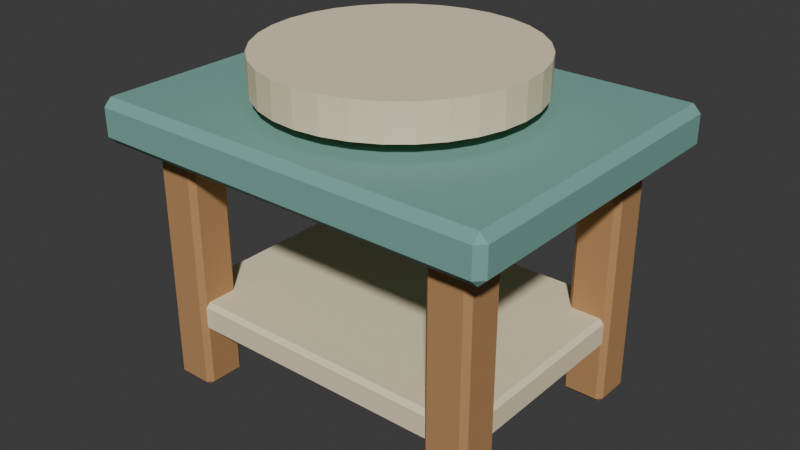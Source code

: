 # Source: source.blend  (saved by Blender 4.3.34; exported with 4.5.12 LTS)
import bpy
from mathutils import Matrix  # noqa: F401  (used for matrix-valued properties, if any)

bpy.ops.wm.read_factory_settings(use_empty=True)
scene = bpy.context.scene
scene.name = 'Scene'

# ---- collections
col_collection = bpy.data.collections.new('Collection'); scene.collection.children.link(col_collection)

# ---- materials (node trees are filled in below, after node groups)
mat_honey = bpy.data.materials.new('honey')
mat_honey.diffuse_color = (0.48, 0.255, 0.105, 1.0)
mat_sand = bpy.data.materials.new('sand')
mat_sand.diffuse_color = (0.86, 0.75, 0.52, 1.0)
mat_teal = bpy.data.materials.new('teal')
mat_teal.diffuse_color = (0.19, 0.4, 0.35, 1.0)

# ---- material node trees
mat_honey.use_nodes = True; mat_honey.node_tree.nodes.clear()
_N = mat_honey.node_tree.nodes; _L = mat_honey.node_tree.links
n0 = _N.new('ShaderNodeBsdfPrincipled'); n0.name = 'Principled BSDF'; n0.location = (10, 300)
n0.inputs[0].default_value = (0.48, 0.255, 0.105, 1.0)
n0.inputs[2].default_value = 0.83
n1 = _N.new('ShaderNodeOutputMaterial'); n1.name = 'Material Output'; n1.location = (300, 300)
_L.new(n0.outputs[0], n1.inputs[0])
n1.is_active_output = True
mat_sand.use_nodes = True; mat_sand.node_tree.nodes.clear()
_N = mat_sand.node_tree.nodes; _L = mat_sand.node_tree.links
n0 = _N.new('ShaderNodeBsdfPrincipled'); n0.name = 'Principled BSDF'; n0.location = (10, 300)
n0.inputs[0].default_value = (0.86, 0.75, 0.52, 1.0)
n0.inputs[2].default_value = 0.83
n1 = _N.new('ShaderNodeOutputMaterial'); n1.name = 'Material Output'; n1.location = (300, 300)
_L.new(n0.outputs[0], n1.inputs[0])
n1.is_active_output = True
mat_teal.use_nodes = True; mat_teal.node_tree.nodes.clear()
_N = mat_teal.node_tree.nodes; _L = mat_teal.node_tree.links
n0 = _N.new('ShaderNodeBsdfPrincipled'); n0.name = 'Principled BSDF'; n0.location = (10, 300)
n0.inputs[0].default_value = (0.19, 0.4, 0.35, 1.0)
n0.inputs[2].default_value = 0.83
n1 = _N.new('ShaderNodeOutputMaterial'); n1.name = 'Material Output'; n1.location = (300, 300)
_L.new(n0.outputs[0], n1.inputs[0])
n1.is_active_output = True

# ---- world
world_world = bpy.data.worlds.new('World'); scene.world = world_world
world_world.use_nodes = True; world_world.node_tree.nodes.clear()
_N = world_world.node_tree.nodes; _L = world_world.node_tree.links
n0 = _N.new('ShaderNodeOutputWorld'); n0.name = 'World Output'; n0.location = (300, 300)
n1 = _N.new('ShaderNodeBackground'); n1.name = 'Background'; n1.location = (10, 300)
n1.inputs[0].default_value = (0.05088, 0.05088, 0.05088, 1.0)
_L.new(n1.outputs[0], n0.inputs[0])
n0.is_active_output = True
world_world.color = (0.05088, 0.05088, 0.05088)
world_world.sun_shadow_jitter_overblur = 0.0

# ---- meshes
me_turntable_axle = bpy.data.meshes.new('Turntable axle')
me_turntable_axle.from_pydata([(0.0, 0.09, 0.64), (-0.03444, 0.08315, 0.64), (-0.06364, 0.06364, 0.64), (-0.08315, 0.03444, 0.64), (-0.09, 5.511e-18, 0.64), (-0.08315, -0.03444, 0.64), (-0.06364, -0.06364, 0.64), (-0.03444, -0.08315, 0.64), (-1.102e-17, -0.09, 0.64), (0.03444, -0.08315, 0.64), (0.06364, -0.06364, 0.64), (0.08315, -0.03444, 0.64), (0.09, -1.653e-17, 0.64), (0.08315, 0.03444, 0.64), (0.06364, 0.06364, 0.64), (0.03444, 0.08315, 0.64), (0.0, 0.09, 0.73), (-0.03444, 0.08315, 0.73), (-0.06364, 0.06364, 0.73), (-0.08315, 0.03444, 0.73), (-0.09, 5.511e-18, 0.73), (-0.08315, -0.03444, 0.73), (-0.06364, -0.06364, 0.73), (-0.03444, -0.08315, 0.73), (-1.102e-17, -0.09, 0.73), (0.03444, -0.08315, 0.73), (0.06364, -0.06364, 0.73), (0.08315, -0.03444, 0.73), (0.09, -1.653e-17, 0.73), (0.08315, 0.03444, 0.73), (0.06364, 0.06364, 0.73), (0.03444, 0.08315, 0.73)], [], [(0, 1, 17, 16), (1, 2, 18, 17), (2, 3, 19, 18), (3, 4, 20, 19), (4, 5, 21, 20), (5, 6, 22, 21), (6, 7, 23, 22), (7, 8, 24, 23), (8, 9, 25, 24), (9, 10, 26, 25), (10, 11, 27, 26), (11, 12, 28, 27), (12, 13, 29, 28), (13, 14, 30, 29), (14, 15, 31, 30), (15, 0, 16, 31), (15, 14, 13, 12, 11, 10, 9, 8, 7, 6, 5, 4, 3, 2, 1, 0), (16, 17, 18, 19, 20, 21, 22, 23, 24, 25, 26, 27, 28, 29, 30, 31)])
me_turntable_axle.materials.append(mat_honey)
me_turntable_axle.update()
me_turntable_plate = bpy.data.meshes.new('Turntable plate')
me_turntable_plate.from_pydata([(0.0, 0.3, 0.7), (-0.05853, 0.2942, 0.7), (-0.1148, 0.2772, 0.7), (-0.1667, 0.2494, 0.7), (-0.2121, 0.2121, 0.7), (-0.2494, 0.1667, 0.7), (-0.2772, 0.1148, 0.7), (-0.2942, 0.05853, 0.7), (-0.3, 1.837e-17, 0.7), (-0.2942, -0.05853, 0.7), (-0.2772, -0.1148, 0.7), (-0.2494, -0.1667, 0.7), (-0.2121, -0.2121, 0.7), (-0.1667, -0.2494, 0.7), (-0.1148, -0.2772, 0.7), (-0.05853, -0.2942, 0.7), (-3.674e-17, -0.3, 0.7), (0.05853, -0.2942, 0.7), (0.1148, -0.2772, 0.7), (0.1667, -0.2494, 0.7), (0.2121, -0.2121, 0.7), (0.2494, -0.1667, 0.7), (0.2772, -0.1148, 0.7), (0.2942, -0.05853, 0.7), (0.3, -5.511e-17, 0.7), (0.2942, 0.05853, 0.7), (0.2772, 0.1148, 0.7), (0.2494, 0.1667, 0.7), (0.2121, 0.2121, 0.7), (0.1667, 0.2494, 0.7), (0.1148, 0.2772, 0.7), (0.05853, 0.2942, 0.7), (0.0, 0.3, 0.78), (-0.05853, 0.2942, 0.78), (-0.1148, 0.2772, 0.78), (-0.1667, 0.2494, 0.78), (-0.2121, 0.2121, 0.78), (-0.2494, 0.1667, 0.78), (-0.2772, 0.1148, 0.78), (-0.2942, 0.05853, 0.78), (-0.3, 1.837e-17, 0.78), (-0.2942, -0.05853, 0.78), (-0.2772, -0.1148, 0.78), (-0.2494, -0.1667, 0.78), (-0.2121, -0.2121, 0.78), (-0.1667, -0.2494, 0.78), (-0.1148, -0.2772, 0.78), (-0.05853, -0.2942, 0.78), (-3.674e-17, -0.3, 0.78), (0.05853, -0.2942, 0.78), (0.1148, -0.2772, 0.78), (0.1667, -0.2494, 0.78), (0.2121, -0.2121, 0.78), (0.2494, -0.1667, 0.78), (0.2772, -0.1148, 0.78), (0.2942, -0.05853, 0.78), (0.3, -5.511e-17, 0.78), (0.2942, 0.05853, 0.78), (0.2772, 0.1148, 0.78), (0.2494, 0.1667, 0.78), (0.2121, 0.2121, 0.78), (0.1667, 0.2494, 0.78), (0.1148, 0.2772, 0.78), (0.05853, 0.2942, 0.78)], [], [(0, 1, 33, 32), (1, 2, 34, 33), (2, 3, 35, 34), (3, 4, 36, 35), (4, 5, 37, 36), (5, 6, 38, 37), (6, 7, 39, 38), (7, 8, 40, 39), (8, 9, 41, 40), (9, 10, 42, 41), (10, 11, 43, 42), (11, 12, 44, 43), (12, 13, 45, 44), (13, 14, 46, 45), (14, 15, 47, 46), (15, 16, 48, 47), (16, 17, 49, 48), (17, 18, 50, 49), (18, 19, 51, 50), (19, 20, 52, 51), (20, 21, 53, 52), (21, 22, 54, 53), (22, 23, 55, 54), (23, 24, 56, 55), (24, 25, 57, 56), (25, 26, 58, 57), (26, 27, 59, 58), (27, 28, 60, 59), (28, 29, 61, 60), (29, 30, 62, 61), (30, 31, 63, 62), (31, 0, 32, 63), (31, 30, 29, 28, 27, 26, 25, 24, 23, 22, 21, 20, 19, 18, 17, 16, 15, 14, 13, 12, 11, 10, 9, 8, 7, 6, 5, 4, 3, 2, 1, 0), (32, 33, 34, 35, 36, 37, 38, 39, 40, 41, 42, 43, 44, 45, 46, 47, 48, 49, 50, 51, 52, 53, 54, 55, 56, 57, 58, 59, 60, 61, 62, 63)])
me_turntable_plate.materials.append(mat_sand)
me_turntable_plate.update()
me_cube_001 = bpy.data.meshes.new('Cube.001')
me_cube_001.from_pydata([(-0.388, -0.288, 0.0), (-0.388, -0.3, 0.012), (-0.4, -0.288, 0.012), (-0.388, -0.3, 0.588), (-0.388, -0.288, 0.6), (-0.4, -0.288, 0.588), (-0.388, -0.212, 0.0), (-0.4, -0.212, 0.012), (-0.388, -0.2, 0.012), (-0.388, -0.212, 0.6), (-0.388, -0.2, 0.588), (-0.4, -0.212, 0.588), (-0.312, -0.288, 0.0), (-0.3, -0.288, 0.012), (-0.312, -0.3, 0.012), (-0.312, -0.288, 0.6), (-0.312, -0.3, 0.588), (-0.3, -0.288, 0.588), (-0.312, -0.212, 0.0), (-0.312, -0.2, 0.012), (-0.3, -0.212, 0.012), (-0.312, -0.212, 0.6), (-0.3, -0.212, 0.588), (-0.312, -0.2, 0.588)], [], [(14, 16, 3, 1), (20, 22, 17, 13), (21, 9, 4, 15), (2, 5, 11, 7), (8, 10, 23, 19), (0, 1, 2), (3, 4, 5), (6, 7, 8), (9, 10, 11), (12, 13, 14), (15, 16, 17), (18, 19, 20), (21, 22, 23), (6, 0, 2, 7), (1, 3, 5, 2), (4, 9, 11, 5), (10, 8, 7, 11), (18, 6, 8, 19), (9, 21, 23, 10), (22, 20, 19, 23), (12, 18, 20, 13), (21, 15, 17, 22), (16, 14, 13, 17), (0, 12, 14, 1), (15, 4, 3, 16), (6, 18, 12, 0)])
_uv = me_cube_001.uv_layers.new(name='UVMap')
_uv.uv.foreach_set('vector', [0.38, 0.78, 0.62, 0.78, 0.62, 0.97, 0.38, 0.97, 0.38, 0.53, 0.62, 0.53, 0.62, 0.72, 0.38, 0.72, 0.655, 0.53, 0.845, 0.53, 0.845, 0.72, 0.655, 0.72, 0.38, 0.03, 0.62, 0.03, 0.62, 0.22, 0.38, 0.22, 0.38, 0.28, 0.62, 0.28, 0.62, 0.47, 0.38, 0.47, 0.155, 0.72, 0.155, 0.75, 0.125, 0.72, 0.62, 0.97, 0.625, 0.97, 0.62, 1.0, 0.155, 0.53, 0.125, 0.53, 0.155, 0.5, 0.625, 0.28, 0.62, 0.28, 0.62, 0.25, 0.345, 0.72, 0.375, 0.72, 0.345, 0.75, 0.625, 0.78, 0.62, 0.78, 0.62, 0.75, 0.345, 0.53, 0.345, 0.5, 0.375, 0.53, 0.625, 0.53, 0.62, 0.53, 0.62, 0.5, 0.155, 0.53, 0.155, 0.72, 0.125, 0.72, 0.125, 0.53, 0.38, 0.0, 0.62, 0.0, 0.62, 0.03, 0.38, 0.03, 0.625, 0.03, 0.625, 0.22, 0.62, 0.22, 0.62, 0.03, 0.62, 0.28, 0.38, 0.28, 0.38, 0.22, 0.62, 0.22, 0.345, 0.53, 0.155, 0.53, 0.155, 0.5, 0.345, 0.5, 0.625, 0.28, 0.625, 0.47, 0.62, 0.47, 0.62, 0.28, 0.62, 0.53, 0.38, 0.53, 0.38, 0.47, 0.62, 0.47, 0.345, 0.72, 0.345, 0.53, 0.38, 0.53, 0.38, 0.72, 0.655, 0.53, 0.655, 0.72, 0.62, 0.72, 0.62, 0.53, 0.62, 0.78, 0.38, 0.78, 0.38, 0.72, 0.62, 0.72, 0.155, 0.72, 0.345, 0.72, 0.345, 0.75, 0.155, 0.75, 0.625, 0.78, 0.625, 0.97, 0.62, 0.97, 0.62, 0.78, 0.155, 0.53, 0.345, 0.53, 0.345, 0.72, 0.155, 0.72])
me_cube_001.materials.append(mat_honey)
me_cube_001.update()
me_cube_002 = bpy.data.meshes.new('Cube.002')
me_cube_002.from_pydata([(-0.388, 0.212, 0.0), (-0.388, 0.2, 0.012), (-0.4, 0.212, 0.012), (-0.388, 0.2, 0.588), (-0.388, 0.212, 0.6), (-0.4, 0.212, 0.588), (-0.388, 0.288, 0.0), (-0.4, 0.288, 0.012), (-0.388, 0.3, 0.012), (-0.388, 0.288, 0.6), (-0.388, 0.3, 0.588), (-0.4, 0.288, 0.588), (-0.312, 0.212, 0.0), (-0.3, 0.212, 0.012), (-0.312, 0.2, 0.012), (-0.312, 0.212, 0.6), (-0.312, 0.2, 0.588), (-0.3, 0.212, 0.588), (-0.312, 0.288, 0.0), (-0.312, 0.3, 0.012), (-0.3, 0.288, 0.012), (-0.312, 0.288, 0.6), (-0.3, 0.288, 0.588), (-0.312, 0.3, 0.588)], [], [(14, 16, 3, 1), (20, 22, 17, 13), (21, 9, 4, 15), (2, 5, 11, 7), (8, 10, 23, 19), (0, 1, 2), (3, 4, 5), (6, 7, 8), (9, 10, 11), (12, 13, 14), (15, 16, 17), (18, 19, 20), (21, 22, 23), (6, 0, 2, 7), (1, 3, 5, 2), (4, 9, 11, 5), (10, 8, 7, 11), (18, 6, 8, 19), (9, 21, 23, 10), (22, 20, 19, 23), (12, 18, 20, 13), (21, 15, 17, 22), (16, 14, 13, 17), (0, 12, 14, 1), (15, 4, 3, 16), (6, 18, 12, 0)])
_uv = me_cube_002.uv_layers.new(name='UVMap')
_uv.uv.foreach_set('vector', [0.38, 0.78, 0.62, 0.78, 0.62, 0.97, 0.38, 0.97, 0.38, 0.53, 0.62, 0.53, 0.62, 0.72, 0.38, 0.72, 0.655, 0.53, 0.845, 0.53, 0.845, 0.72, 0.655, 0.72, 0.38, 0.03, 0.62, 0.03, 0.62, 0.22, 0.38, 0.22, 0.38, 0.28, 0.62, 0.28, 0.62, 0.47, 0.38, 0.47, 0.155, 0.72, 0.155, 0.75, 0.125, 0.72, 0.62, 0.97, 0.625, 0.97, 0.62, 1.0, 0.155, 0.53, 0.125, 0.53, 0.155, 0.5, 0.625, 0.28, 0.62, 0.28, 0.62, 0.25, 0.345, 0.72, 0.375, 0.72, 0.345, 0.75, 0.625, 0.78, 0.62, 0.78, 0.62, 0.75, 0.345, 0.53, 0.345, 0.5, 0.375, 0.53, 0.625, 0.53, 0.62, 0.53, 0.62, 0.5, 0.155, 0.53, 0.155, 0.72, 0.125, 0.72, 0.125, 0.53, 0.38, 0.0, 0.62, 0.0, 0.62, 0.03, 0.38, 0.03, 0.625, 0.03, 0.625, 0.22, 0.62, 0.22, 0.62, 0.03, 0.62, 0.28, 0.38, 0.28, 0.38, 0.22, 0.62, 0.22, 0.345, 0.53, 0.155, 0.53, 0.155, 0.5, 0.345, 0.5, 0.625, 0.28, 0.625, 0.47, 0.62, 0.47, 0.62, 0.28, 0.62, 0.53, 0.38, 0.53, 0.38, 0.47, 0.62, 0.47, 0.345, 0.72, 0.345, 0.53, 0.38, 0.53, 0.38, 0.72, 0.655, 0.53, 0.655, 0.72, 0.62, 0.72, 0.62, 0.53, 0.62, 0.78, 0.38, 0.78, 0.38, 0.72, 0.62, 0.72, 0.155, 0.72, 0.345, 0.72, 0.345, 0.75, 0.155, 0.75, 0.625, 0.78, 0.625, 0.97, 0.62, 0.97, 0.62, 0.78, 0.155, 0.53, 0.345, 0.53, 0.345, 0.72, 0.155, 0.72])
me_cube_002.materials.append(mat_honey)
me_cube_002.update()
me_cube_003 = bpy.data.meshes.new('Cube.003')
me_cube_003.from_pydata([(0.312, -0.288, 0.0), (0.312, -0.3, 0.012), (0.3, -0.288, 0.012), (0.312, -0.3, 0.588), (0.312, -0.288, 0.6), (0.3, -0.288, 0.588), (0.312, -0.212, 0.0), (0.3, -0.212, 0.012), (0.312, -0.2, 0.012), (0.312, -0.212, 0.6), (0.312, -0.2, 0.588), (0.3, -0.212, 0.588), (0.388, -0.288, 0.0), (0.4, -0.288, 0.012), (0.388, -0.3, 0.012), (0.388, -0.288, 0.6), (0.388, -0.3, 0.588), (0.4, -0.288, 0.588), (0.388, -0.212, 0.0), (0.388, -0.2, 0.012), (0.4, -0.212, 0.012), (0.388, -0.212, 0.6), (0.4, -0.212, 0.588), (0.388, -0.2, 0.588)], [], [(14, 16, 3, 1), (20, 22, 17, 13), (21, 9, 4, 15), (2, 5, 11, 7), (8, 10, 23, 19), (0, 1, 2), (3, 4, 5), (6, 7, 8), (9, 10, 11), (12, 13, 14), (15, 16, 17), (18, 19, 20), (21, 22, 23), (6, 0, 2, 7), (1, 3, 5, 2), (4, 9, 11, 5), (10, 8, 7, 11), (18, 6, 8, 19), (9, 21, 23, 10), (22, 20, 19, 23), (12, 18, 20, 13), (21, 15, 17, 22), (16, 14, 13, 17), (0, 12, 14, 1), (15, 4, 3, 16), (6, 18, 12, 0)])
_uv = me_cube_003.uv_layers.new(name='UVMap')
_uv.uv.foreach_set('vector', [0.38, 0.78, 0.62, 0.78, 0.62, 0.97, 0.38, 0.97, 0.38, 0.53, 0.62, 0.53, 0.62, 0.72, 0.38, 0.72, 0.655, 0.53, 0.845, 0.53, 0.845, 0.72, 0.655, 0.72, 0.38, 0.03, 0.62, 0.03, 0.62, 0.22, 0.38, 0.22, 0.38, 0.28, 0.62, 0.28, 0.62, 0.47, 0.38, 0.47, 0.155, 0.72, 0.155, 0.75, 0.125, 0.72, 0.62, 0.97, 0.625, 0.97, 0.62, 1.0, 0.155, 0.53, 0.125, 0.53, 0.155, 0.5, 0.625, 0.28, 0.62, 0.28, 0.62, 0.25, 0.345, 0.72, 0.375, 0.72, 0.345, 0.75, 0.625, 0.78, 0.62, 0.78, 0.62, 0.75, 0.345, 0.53, 0.345, 0.5, 0.375, 0.53, 0.625, 0.53, 0.62, 0.53, 0.62, 0.5, 0.155, 0.53, 0.155, 0.72, 0.125, 0.72, 0.125, 0.53, 0.38, 0.0, 0.62, 0.0, 0.62, 0.03, 0.38, 0.03, 0.625, 0.03, 0.625, 0.22, 0.62, 0.22, 0.62, 0.03, 0.62, 0.28, 0.38, 0.28, 0.38, 0.22, 0.62, 0.22, 0.345, 0.53, 0.155, 0.53, 0.155, 0.5, 0.345, 0.5, 0.625, 0.28, 0.625, 0.47, 0.62, 0.47, 0.62, 0.28, 0.62, 0.53, 0.38, 0.53, 0.38, 0.47, 0.62, 0.47, 0.345, 0.72, 0.345, 0.53, 0.38, 0.53, 0.38, 0.72, 0.655, 0.53, 0.655, 0.72, 0.62, 0.72, 0.62, 0.53, 0.62, 0.78, 0.38, 0.78, 0.38, 0.72, 0.62, 0.72, 0.155, 0.72, 0.345, 0.72, 0.345, 0.75, 0.155, 0.75, 0.625, 0.78, 0.625, 0.97, 0.62, 0.97, 0.62, 0.78, 0.155, 0.53, 0.345, 0.53, 0.345, 0.72, 0.155, 0.72])
me_cube_003.materials.append(mat_honey)
me_cube_003.update()
me_cube_004 = bpy.data.meshes.new('Cube.004')
me_cube_004.from_pydata([(0.312, 0.212, 0.0), (0.312, 0.2, 0.012), (0.3, 0.212, 0.012), (0.312, 0.2, 0.588), (0.312, 0.212, 0.6), (0.3, 0.212, 0.588), (0.312, 0.288, 0.0), (0.3, 0.288, 0.012), (0.312, 0.3, 0.012), (0.312, 0.288, 0.6), (0.312, 0.3, 0.588), (0.3, 0.288, 0.588), (0.388, 0.212, 0.0), (0.4, 0.212, 0.012), (0.388, 0.2, 0.012), (0.388, 0.212, 0.6), (0.388, 0.2, 0.588), (0.4, 0.212, 0.588), (0.388, 0.288, 0.0), (0.388, 0.3, 0.012), (0.4, 0.288, 0.012), (0.388, 0.288, 0.6), (0.4, 0.288, 0.588), (0.388, 0.3, 0.588)], [], [(14, 16, 3, 1), (20, 22, 17, 13), (21, 9, 4, 15), (2, 5, 11, 7), (8, 10, 23, 19), (0, 1, 2), (3, 4, 5), (6, 7, 8), (9, 10, 11), (12, 13, 14), (15, 16, 17), (18, 19, 20), (21, 22, 23), (6, 0, 2, 7), (1, 3, 5, 2), (4, 9, 11, 5), (10, 8, 7, 11), (18, 6, 8, 19), (9, 21, 23, 10), (22, 20, 19, 23), (12, 18, 20, 13), (21, 15, 17, 22), (16, 14, 13, 17), (0, 12, 14, 1), (15, 4, 3, 16), (6, 18, 12, 0)])
_uv = me_cube_004.uv_layers.new(name='UVMap')
_uv.uv.foreach_set('vector', [0.38, 0.78, 0.62, 0.78, 0.62, 0.97, 0.38, 0.97, 0.38, 0.53, 0.62, 0.53, 0.62, 0.72, 0.38, 0.72, 0.655, 0.53, 0.845, 0.53, 0.845, 0.72, 0.655, 0.72, 0.38, 0.03, 0.62, 0.03, 0.62, 0.22, 0.38, 0.22, 0.38, 0.28, 0.62, 0.28, 0.62, 0.47, 0.38, 0.47, 0.155, 0.72, 0.155, 0.75, 0.125, 0.72, 0.62, 0.97, 0.625, 0.97, 0.62, 1.0, 0.155, 0.53, 0.125, 0.53, 0.155, 0.5, 0.625, 0.28, 0.62, 0.28, 0.62, 0.25, 0.345, 0.72, 0.375, 0.72, 0.345, 0.75, 0.625, 0.78, 0.62, 0.78, 0.62, 0.75, 0.345, 0.53, 0.345, 0.5, 0.375, 0.53, 0.625, 0.53, 0.62, 0.53, 0.62, 0.5, 0.155, 0.53, 0.155, 0.72, 0.125, 0.72, 0.125, 0.53, 0.38, 0.0, 0.62, 0.0, 0.62, 0.03, 0.38, 0.03, 0.625, 0.03, 0.625, 0.22, 0.62, 0.22, 0.62, 0.03, 0.62, 0.28, 0.38, 0.28, 0.38, 0.22, 0.62, 0.22, 0.345, 0.53, 0.155, 0.53, 0.155, 0.5, 0.345, 0.5, 0.625, 0.28, 0.625, 0.47, 0.62, 0.47, 0.62, 0.28, 0.62, 0.53, 0.38, 0.53, 0.38, 0.47, 0.62, 0.47, 0.345, 0.72, 0.345, 0.53, 0.38, 0.53, 0.38, 0.72, 0.655, 0.53, 0.655, 0.72, 0.62, 0.72, 0.62, 0.53, 0.62, 0.78, 0.38, 0.78, 0.38, 0.72, 0.62, 0.72, 0.155, 0.72, 0.345, 0.72, 0.345, 0.75, 0.155, 0.75, 0.625, 0.78, 0.625, 0.97, 0.62, 0.97, 0.62, 0.78, 0.155, 0.53, 0.345, 0.53, 0.345, 0.72, 0.155, 0.72])
me_cube_004.materials.append(mat_honey)
me_cube_004.update()
me_cube_005 = bpy.data.meshes.new('Cube.005')
me_cube_005.from_pydata([(-0.457, -0.357, 0.57), (-0.457, -0.375, 0.588), (-0.475, -0.357, 0.588), (-0.457, -0.375, 0.652), (-0.457, -0.357, 0.67), (-0.475, -0.357, 0.652), (-0.457, 0.357, 0.57), (-0.475, 0.357, 0.588), (-0.457, 0.375, 0.588), (-0.457, 0.357, 0.67), (-0.457, 0.375, 0.652), (-0.475, 0.357, 0.652), (0.457, -0.357, 0.57), (0.475, -0.357, 0.588), (0.457, -0.375, 0.588), (0.457, -0.357, 0.67), (0.457, -0.375, 0.652), (0.475, -0.357, 0.652), (0.457, 0.357, 0.57), (0.457, 0.375, 0.588), (0.475, 0.357, 0.588), (0.457, 0.357, 0.67), (0.475, 0.357, 0.652), (0.457, 0.375, 0.652)], [], [(14, 16, 3, 1), (20, 22, 17, 13), (21, 9, 4, 15), (2, 5, 11, 7), (8, 10, 23, 19), (0, 1, 2), (3, 4, 5), (6, 7, 8), (9, 10, 11), (12, 13, 14), (15, 16, 17), (18, 19, 20), (21, 22, 23), (6, 0, 2, 7), (1, 3, 5, 2), (4, 9, 11, 5), (10, 8, 7, 11), (18, 6, 8, 19), (9, 21, 23, 10), (22, 20, 19, 23), (12, 18, 20, 13), (21, 15, 17, 22), (16, 14, 13, 17), (0, 12, 14, 1), (15, 4, 3, 16), (6, 18, 12, 0)])
_uv = me_cube_005.uv_layers.new(name='UVMap')
_uv.uv.foreach_set('vector', [0.42, 0.7547, 0.58, 0.7547, 0.58, 0.9953, 0.42, 0.9953, 0.42, 0.506, 0.58, 0.506, 0.58, 0.744, 0.42, 0.744, 0.6297, 0.506, 0.8703, 0.506, 0.8703, 0.744, 0.6297, 0.744, 0.42, 0.006, 0.58, 0.006, 0.58, 0.244, 0.42, 0.244, 0.42, 0.2547, 0.58, 0.2547, 0.58, 0.4953, 0.42, 0.4953, 0.1297, 0.744, 0.1297, 0.75, 0.125, 0.744, 0.58, 0.0, 0.625, 0.006, 0.58, 0.006, 0.1297, 0.506, 0.125, 0.506, 0.1297, 0.5, 0.625, 0.244, 0.58, 0.25, 0.58, 0.244, 0.3703, 0.744, 0.375, 0.744, 0.3703, 0.75, 0.625, 0.7547, 0.58, 0.7547, 0.58, 0.75, 0.3703, 0.506, 0.3703, 0.5, 0.375, 0.506, 0.625, 0.4953, 0.58, 0.5, 0.58, 0.4953, 0.1297, 0.506, 0.1297, 0.744, 0.125, 0.744, 0.125, 0.506, 0.42, 0.0, 0.58, 0.0, 0.58, 0.006, 0.42, 0.006, 0.625, 0.006, 0.625, 0.244, 0.58, 0.244, 0.58, 0.006, 0.58, 0.2547, 0.42, 0.2547, 0.42, 0.244, 0.58, 0.244, 0.3703, 0.506, 0.1297, 0.506, 0.1297, 0.5, 0.3703, 0.5, 0.625, 0.2547, 0.625, 0.4953, 0.58, 0.4953, 0.58, 0.2547, 0.58, 0.506, 0.42, 0.506, 0.42, 0.4953, 0.58, 0.4953, 0.3703, 0.744, 0.3703, 0.506, 0.42, 0.506, 0.42, 0.744, 0.6297, 0.506, 0.6297, 0.744, 0.58, 0.744, 0.58, 0.506, 0.58, 0.7547, 0.42, 0.7547, 0.42, 0.744, 0.58, 0.744, 0.1297, 0.744, 0.3703, 0.744, 0.3703, 0.75, 0.1297, 0.75, 0.625, 0.7547, 0.625, 0.9953, 0.58, 0.9953, 0.58, 0.7547, 0.1297, 0.506, 0.3703, 0.506, 0.3703, 0.744, 0.1297, 0.744])
me_cube_005.materials.append(mat_teal)
me_cube_005.update()
me_cube_006 = bpy.data.meshes.new('Cube.006')
me_cube_006.from_pydata([(-0.38, -0.28, 0.145), (-0.38, -0.29, 0.155), (-0.39, -0.28, 0.155), (-0.38, -0.29, 0.205), (-0.38, -0.28, 0.215), (-0.39, -0.28, 0.205), (-0.38, 0.28, 0.145), (-0.39, 0.28, 0.155), (-0.38, 0.29, 0.155), (-0.38, 0.28, 0.215), (-0.38, 0.29, 0.205), (-0.39, 0.28, 0.205), (0.38, -0.28, 0.145), (0.39, -0.28, 0.155), (0.38, -0.29, 0.155), (0.38, -0.28, 0.215), (0.38, -0.29, 0.205), (0.39, -0.28, 0.205), (0.38, 0.28, 0.145), (0.38, 0.29, 0.155), (0.39, 0.28, 0.155), (0.38, 0.28, 0.215), (0.39, 0.28, 0.205), (0.38, 0.29, 0.205)], [], [(14, 16, 3, 1), (20, 22, 17, 13), (21, 9, 4, 15), (2, 5, 11, 7), (8, 10, 23, 19), (0, 1, 2), (3, 4, 5), (6, 7, 8), (9, 10, 11), (12, 13, 14), (15, 16, 17), (18, 19, 20), (21, 22, 23), (6, 0, 2, 7), (1, 3, 5, 2), (4, 9, 11, 5), (10, 8, 7, 11), (18, 6, 8, 19), (9, 21, 23, 10), (22, 20, 19, 23), (12, 18, 20, 13), (21, 15, 17, 22), (16, 14, 13, 17), (0, 12, 14, 1), (15, 4, 3, 16), (6, 18, 12, 0)])
_uv = me_cube_006.uv_layers.new(name='UVMap')
_uv.uv.foreach_set('vector', [0.4107, 0.7532, 0.5893, 0.7532, 0.5893, 0.9968, 0.4107, 0.9968, 0.4107, 0.5043, 0.5893, 0.5043, 0.5893, 0.7457, 0.4107, 0.7457, 0.6282, 0.5043, 0.8718, 0.5043, 0.8718, 0.7457, 0.6282, 0.7457, 0.4107, 0.00431, 0.5893, 0.00431, 0.5893, 0.2457, 0.4107, 0.2457, 0.4107, 0.2532, 0.5893, 0.2532, 0.5893, 0.4968, 0.4107, 0.4968, 0.1282, 0.7457, 0.1282, 0.75, 0.125, 0.7457, 0.5893, 0.9968, 0.625, 0.9968, 0.5893, 1.0, 0.1282, 0.5043, 0.125, 0.5043, 0.1282, 0.5, 0.625, 0.2532, 0.5893, 0.2532, 0.5893, 0.25, 0.3718, 0.7457, 0.375, 0.7457, 0.3718, 0.75, 0.625, 0.7532, 0.5893, 0.7532, 0.5893, 0.75, 0.3718, 0.5043, 0.3718, 0.5, 0.375, 0.5043, 0.625, 0.5043, 0.5893, 0.5043, 0.5893, 0.5, 0.1282, 0.5043, 0.1282, 0.7457, 0.125, 0.7457, 0.125, 0.5043, 0.4107, 0.0, 0.5893, 0.0, 0.5893, 0.00431, 0.4107, 0.00431, 0.625, 0.00431, 0.625, 0.2457, 0.5893, 0.2457, 0.5893, 0.00431, 0.5893, 0.2532, 0.4107, 0.2532, 0.4107, 0.2457, 0.5893, 0.2457, 0.3718, 0.5043, 0.1282, 0.5043, 0.1282, 0.5, 0.3718, 0.5, 0.625, 0.2532, 0.625, 0.4968, 0.5893, 0.4968, 0.5893, 0.2532, 0.5893, 0.5043, 0.4107, 0.5043, 0.4107, 0.4968, 0.5893, 0.4968, 0.3718, 0.7457, 0.3718, 0.5043, 0.4107, 0.5043, 0.4107, 0.7457, 0.6282, 0.5043, 0.6282, 0.7457, 0.5893, 0.7457, 0.5893, 0.5043, 0.5893, 0.7532, 0.4107, 0.7532, 0.4107, 0.7457, 0.5893, 0.7457, 0.1282, 0.7457, 0.3718, 0.7457, 0.3718, 0.75, 0.1282, 0.75, 0.625, 0.7532, 0.625, 0.9968, 0.5893, 0.9968, 0.5893, 0.7532, 0.1282, 0.5043, 0.3718, 0.5043, 0.3718, 0.7457, 0.1282, 0.7457])
me_cube_006.materials.append(mat_sand)
me_cube_006.update()

# ---- objects
ob_turntable_axle = bpy.data.objects.new('Turntable axle', me_turntable_axle)
ob_turntable_plate = bpy.data.objects.new('Turntable plate', me_turntable_plate)
ob_workbench_leg = bpy.data.objects.new('Workbench leg', me_cube_001)
ob_workbench_leg_001 = bpy.data.objects.new('Workbench leg.001', me_cube_002)
ob_workbench_leg_002 = bpy.data.objects.new('Workbench leg.002', me_cube_003)
ob_workbench_leg_003 = bpy.data.objects.new('Workbench leg.003', me_cube_004)
ob_workbench_top = bpy.data.objects.new('Workbench top', me_cube_005)
ob_workbench_shelf = bpy.data.objects.new('Workbench shelf', me_cube_006)

# ---- transforms, parenting, visibility, modifiers, constraints
ob_turntable_axle.location = (0.0, 0.0, 0.0)
ob_turntable_plate.location = (0.0, 0.0, 0.0)
ob_workbench_leg.location = (0.0, 0.0, 0.0)
ob_workbench_leg_001.location = (0.0, 0.0, 0.0)
ob_workbench_leg_002.location = (0.0, 0.0, 0.0)
ob_workbench_leg_003.location = (0.0, 0.0, 0.0)
ob_workbench_top.location = (0.0, 0.0, 0.0)
ob_workbench_shelf.location = (0.0, 0.0, 0.0)

# ---- collection membership
scene.collection.objects.link(ob_turntable_axle)
scene.collection.objects.link(ob_turntable_plate)
col_collection.objects.link(ob_workbench_leg)
col_collection.objects.link(ob_workbench_leg_001)
col_collection.objects.link(ob_workbench_leg_002)
col_collection.objects.link(ob_workbench_leg_003)
col_collection.objects.link(ob_workbench_top)
col_collection.objects.link(ob_workbench_shelf)

# ---- scene / render settings (as saved in the file)
scene.frame_start = 1; scene.frame_end = 250; scene.frame_set(1)
scene.render.engine = 'BLENDER_EEVEE_NEXT'
bpy.context.view_layer.update()

# ---- added for rendering (the .blend has no active camera and no usable light): camera, sun
cam_auto = bpy.data.cameras.new('AutoCamera')
cam_auto.lens = 50.0
cam_auto.sensor_width = 36.0
cam_auto.clip_end = 1000.0
ob_auto_camera = bpy.data.objects.new('AutoCamera', cam_auto)
scene.collection.objects.link(ob_auto_camera)
ob_auto_camera.location = (1.33226, -1.59871, 1.45581)
ob_auto_camera.rotation_euler = (1.09748, -7.21219e-08, 0.694738)
scene.camera = ob_auto_camera
light_auto_sun = bpy.data.lights.new('AutoSun', 'SUN')
light_auto_sun.energy = 3.0
light_auto_sun.angle = 0.0523599
ob_auto_sun = bpy.data.objects.new('AutoSun', light_auto_sun)
scene.collection.objects.link(ob_auto_sun)
ob_auto_sun.rotation_euler = (0.872665, 0.174533, 0.523599)
bpy.context.view_layer.update()
